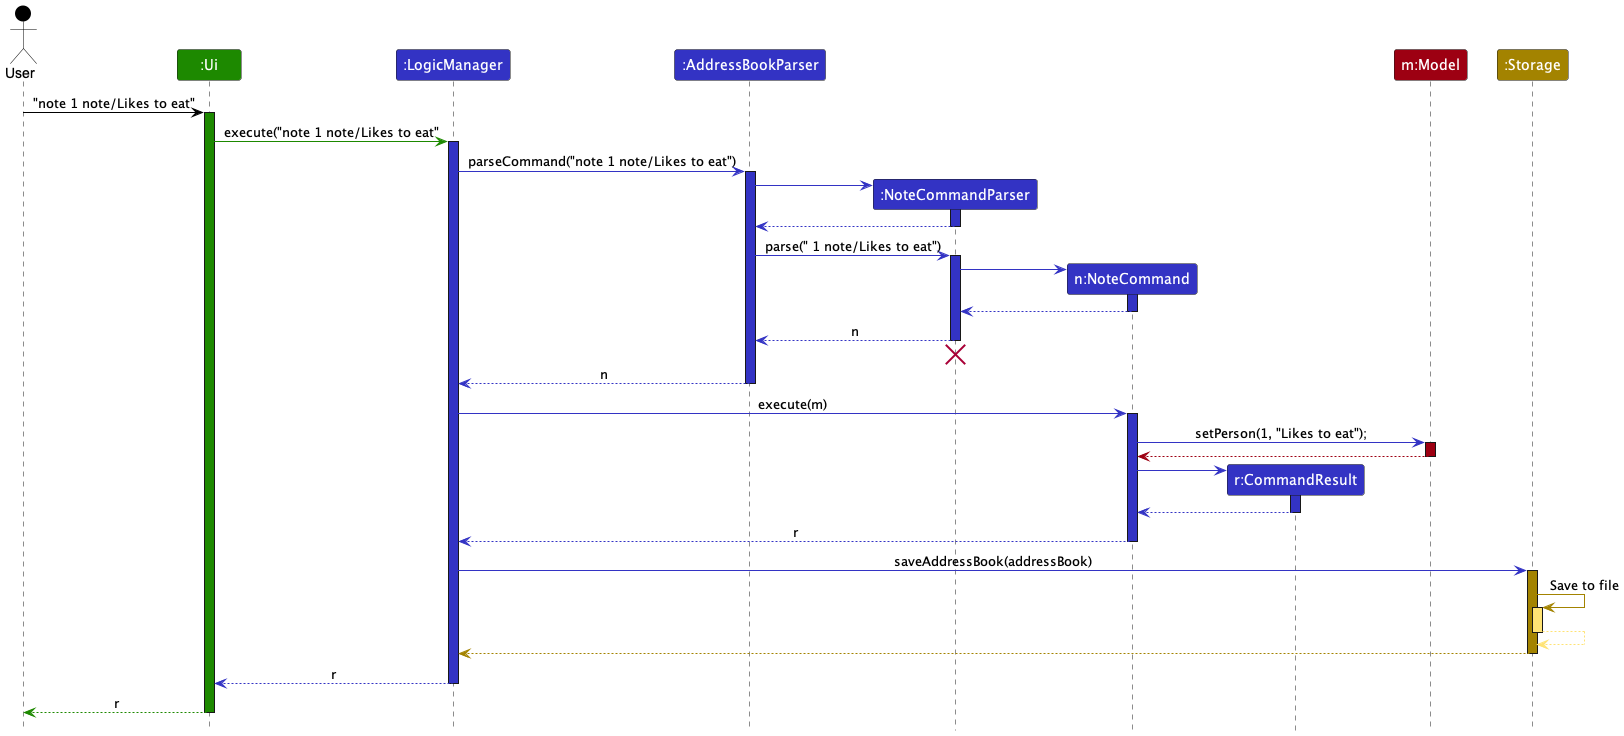

The diagram above was rendered by PlantUML. Its source (embedded in the PNG):
@startuml
!include style.puml
skinparam ArrowFontStyle plain

Actor User as User USER_COLOR
participant ":Ui" as Ui UI_COLOR
participant ":LogicManager" as LogicManager LOGIC_COLOR
participant ":AddressBookParser" as AddressBookParser LOGIC_COLOR
participant ":NoteCommandParser" as NoteCommandParser LOGIC_COLOR
participant "n:NoteCommand" as NoteCommand LOGIC_COLOR
participant "r:CommandResult" as CommandResult LOGIC_COLOR
participant "m:Model" as Model MODEL_COLOR
participant ":Storage" as Storage STORAGE_COLOR

User -[USER_COLOR]> Ui : "note 1 note/Likes to eat"
activate Ui UI_COLOR

Ui -[UI_COLOR]> LogicManager : execute("note 1 note/Likes to eat"
activate LogicManager LOGIC_COLOR

LogicManager -[LOGIC_COLOR]> AddressBookParser : parseCommand("note 1 note/Likes to eat")
activate AddressBookParser LOGIC_COLOR

create NoteCommandParser
AddressBookParser -[LOGIC_COLOR]> NoteCommandParser
activate NoteCommandParser LOGIC_COLOR

NoteCommandParser --[LOGIC_COLOR]> AddressBookParser
deactivate NoteCommandParser

AddressBookParser -[LOGIC_COLOR]> NoteCommandParser : parse(" 1 note/Likes to eat")
activate NoteCommandParser LOGIC_COLOR

create NoteCommand
NoteCommandParser -[LOGIC_COLOR]> NoteCommand
activate NoteCommand LOGIC_COLOR

NoteCommand --[LOGIC_COLOR]> NoteCommandParser :
deactivate NoteCommand

NoteCommandParser --[LOGIC_COLOR]> AddressBookParser : n
deactivate NoteCommandParser
'Hidden arrow to position the destroy marker below the end of the activation bar.
'This means that the instantiation of the parser is not saved in a variable.
NoteCommandParser -[hidden]-> AddressBookParser
destroy NoteCommandParser

AddressBookParser --[LOGIC_COLOR]> LogicManager : n
deactivate AddressBookParser

LogicManager -[LOGIC_COLOR]> NoteCommand : execute(m)
activate NoteCommand LOGIC_COLOR

NoteCommand -[LOGIC_COLOR]> Model : setPerson(1, "Likes to eat");
activate Model MODEL_COLOR

Model --[MODEL_COLOR]> NoteCommand
deactivate Model

create CommandResult
NoteCommand -[LOGIC_COLOR]> CommandResult
activate CommandResult LOGIC_COLOR

CommandResult --[LOGIC_COLOR]> NoteCommand
deactivate CommandResult

NoteCommand --[LOGIC_COLOR]> LogicManager : r
deactivate NoteCommand

LogicManager -[LOGIC_COLOR]> Storage : saveAddressBook(addressBook)
activate Storage STORAGE_COLOR

Storage -[STORAGE_COLOR]> Storage : Save to file
activate Storage STORAGE_COLOR_T1

Storage --[STORAGE_COLOR_T1]> Storage
deactivate Storage

Storage --[STORAGE_COLOR]> LogicManager
deactivate Storage

LogicManager --[LOGIC_COLOR]> Ui : r
deactivate LogicManager

Ui --[UI_COLOR]> User : r
deactivate Ui
@enduml